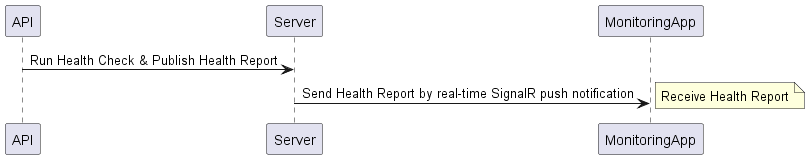

The diagram above was rendered by PlantUML. Its source (embedded in the PNG):
@startuml
participant API as API
participant       Server as Server
participant       MonitoringApp as MonitoringApp
boundary    Server    as Server
boundary    MonitoringApp     as MonitoringApp 
API -> Server : Run Health Check & Publish Health Report 
Server -> MonitoringApp: Send Health Report by real-time SignalR push notification
note right: Receive Health Report
@enduml